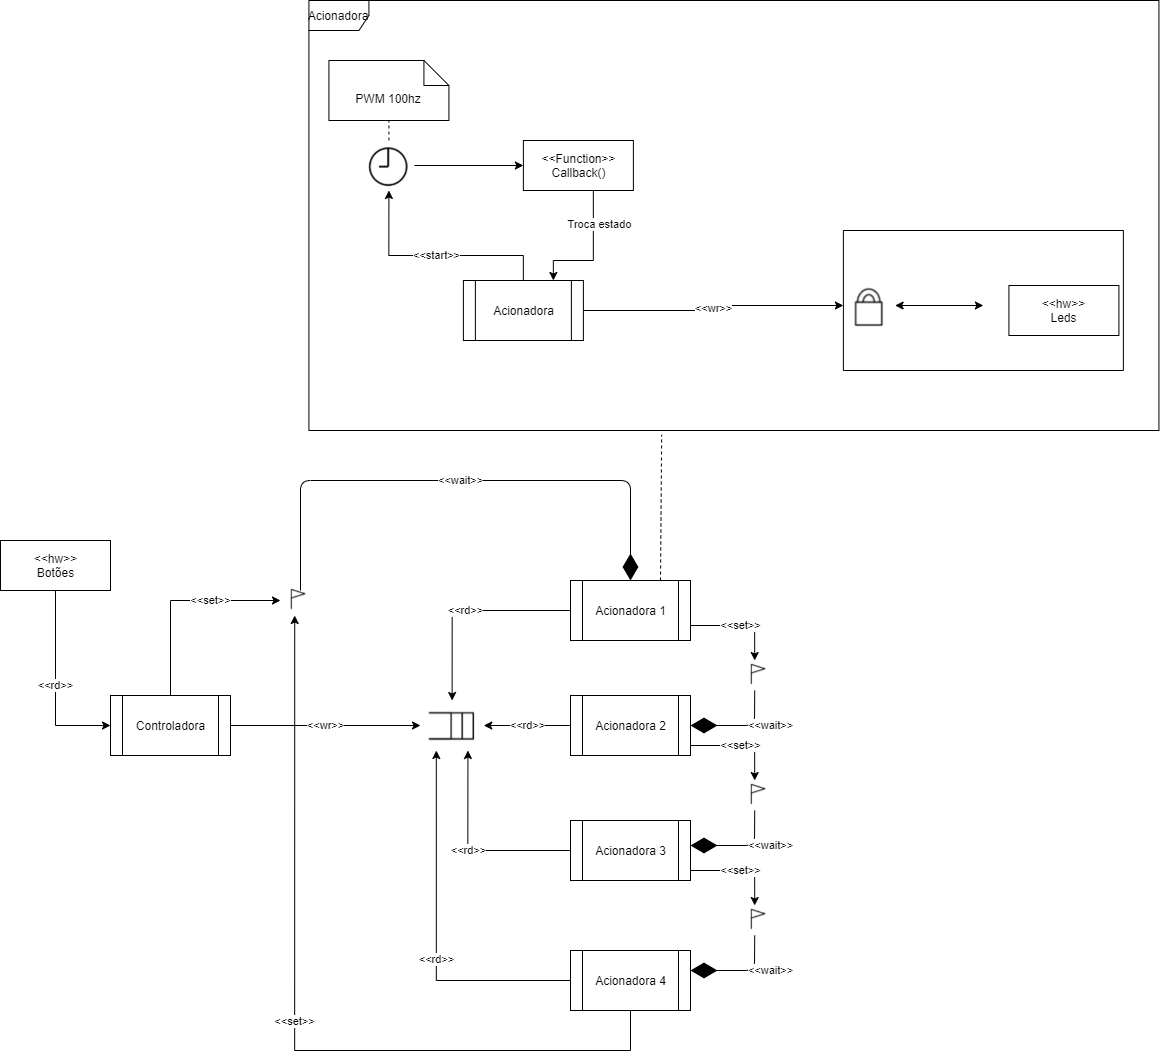

The diagram above was exported from draw.io. Its source (the exported page's mxGraphModel, read from the mxfile embedded in the PNG):
<mxGraphModel dx="1718" dy="2204" grid="1" gridSize="10" guides="1" tooltips="1" connect="1" arrows="1" fold="1" page="1" pageScale="1.5" pageWidth="1169" pageHeight="826" background="none" math="0" shadow="0">
  <root>
    <mxCell id="0" style=";html=1;" />
    <mxCell id="1" style=";html=1;" parent="0" />
    <mxCell id="vi-EdCMqJXdApY99Z9sc-4" value="" style="shape=image;verticalLabelPosition=bottom;labelBackgroundColor=#ffffff;verticalAlign=top;aspect=fixed;imageAspect=0;image=data:image/png,(base64 omitted: 2232 chars);" vertex="1" parent="1">
      <mxGeometry x="720" y="570" width="63.25" height="50" as="geometry" />
    </mxCell>
    <mxCell id="vi-EdCMqJXdApY99Z9sc-5" value="" style="shape=image;verticalLabelPosition=bottom;labelBackgroundColor=#ffffff;verticalAlign=top;aspect=fixed;imageAspect=0;image=data:image/png,(base64 omitted: 2764 chars);" vertex="1" parent="1">
      <mxGeometry x="580" y="455" width="28.42" height="30" as="geometry" />
    </mxCell>
    <mxCell id="vi-EdCMqJXdApY99Z9sc-14" value="&amp;lt;&amp;lt;wr&amp;gt;&amp;gt;" style="edgeStyle=orthogonalEdgeStyle;rounded=0;orthogonalLoop=1;jettySize=auto;html=1;entryX=0;entryY=0.5;entryDx=0;entryDy=0;" edge="1" parent="1" source="vi-EdCMqJXdApY99Z9sc-7" target="vi-EdCMqJXdApY99Z9sc-4">
      <mxGeometry relative="1" as="geometry" />
    </mxCell>
    <mxCell id="vi-EdCMqJXdApY99Z9sc-51" value="&amp;lt;&amp;lt;set&amp;gt;&amp;gt;" style="edgeStyle=orthogonalEdgeStyle;rounded=0;orthogonalLoop=1;jettySize=auto;html=1;entryX=0;entryY=0.5;entryDx=0;entryDy=0;" edge="1" parent="1" source="vi-EdCMqJXdApY99Z9sc-7" target="vi-EdCMqJXdApY99Z9sc-5">
      <mxGeometry x="0.3171" relative="1" as="geometry">
        <mxPoint x="470" y="470" as="targetPoint" />
        <Array as="points">
          <mxPoint x="470" y="470" />
        </Array>
        <mxPoint as="offset" />
      </mxGeometry>
    </mxCell>
    <mxCell id="vi-EdCMqJXdApY99Z9sc-7" value="Controladora" style="shape=process;whiteSpace=wrap;html=1;backgroundOutline=1;" vertex="1" parent="1">
      <mxGeometry x="410" y="565" width="120" height="60" as="geometry" />
    </mxCell>
    <mxCell id="vi-EdCMqJXdApY99Z9sc-16" value="&amp;lt;&amp;lt;rd&amp;gt;&amp;gt;" style="edgeStyle=orthogonalEdgeStyle;rounded=0;orthogonalLoop=1;jettySize=auto;html=1;entryX=0.5;entryY=0;entryDx=0;entryDy=0;" edge="1" parent="1" source="vi-EdCMqJXdApY99Z9sc-10" target="vi-EdCMqJXdApY99Z9sc-4">
      <mxGeometry relative="1" as="geometry" />
    </mxCell>
    <mxCell id="vi-EdCMqJXdApY99Z9sc-58" value="&amp;lt;&amp;lt;set&amp;gt;&amp;gt;" style="edgeStyle=orthogonalEdgeStyle;rounded=0;orthogonalLoop=1;jettySize=auto;html=1;entryX=0.5;entryY=0;entryDx=0;entryDy=0;exitX=1;exitY=0.75;exitDx=0;exitDy=0;" edge="1" parent="1" source="vi-EdCMqJXdApY99Z9sc-10" target="vi-EdCMqJXdApY99Z9sc-54">
      <mxGeometry relative="1" as="geometry">
        <Array as="points">
          <mxPoint x="1054" y="495" />
        </Array>
      </mxGeometry>
    </mxCell>
    <mxCell id="vi-EdCMqJXdApY99Z9sc-10" value="Acionadora 1" style="shape=process;whiteSpace=wrap;html=1;backgroundOutline=1;" vertex="1" parent="1">
      <mxGeometry x="870" y="450" width="120" height="60" as="geometry" />
    </mxCell>
    <mxCell id="vi-EdCMqJXdApY99Z9sc-15" value="&#10;&#10;&lt;span style=&quot;color: rgb(0, 0, 0); font-family: helvetica; font-size: 11px; font-style: normal; font-weight: 400; letter-spacing: normal; text-align: center; text-indent: 0px; text-transform: none; word-spacing: 0px; background-color: rgb(255, 255, 255); display: inline; float: none;&quot;&gt;&amp;lt;&amp;lt;rd&amp;gt;&amp;gt;&lt;/span&gt;&#10;&#10;" style="edgeStyle=orthogonalEdgeStyle;rounded=0;orthogonalLoop=1;jettySize=auto;html=1;entryX=1;entryY=0.5;entryDx=0;entryDy=0;" edge="1" parent="1" source="vi-EdCMqJXdApY99Z9sc-11" target="vi-EdCMqJXdApY99Z9sc-4">
      <mxGeometry relative="1" as="geometry" />
    </mxCell>
    <mxCell id="vi-EdCMqJXdApY99Z9sc-11" value="Acionadora 2" style="shape=process;whiteSpace=wrap;html=1;backgroundOutline=1;" vertex="1" parent="1">
      <mxGeometry x="870" y="565" width="120" height="60" as="geometry" />
    </mxCell>
    <mxCell id="vi-EdCMqJXdApY99Z9sc-17" value="&lt;span style=&quot;color: rgb(0 , 0 , 0) ; font-family: &amp;#34;helvetica&amp;#34; ; font-size: 11px ; font-style: normal ; font-weight: 400 ; letter-spacing: normal ; text-align: center ; text-indent: 0px ; text-transform: none ; word-spacing: 0px ; background-color: rgb(255 , 255 , 255) ; display: inline ; float: none&quot;&gt;&amp;lt;&amp;lt;rd&amp;gt;&amp;gt;&lt;/span&gt;" style="edgeStyle=orthogonalEdgeStyle;rounded=0;orthogonalLoop=1;jettySize=auto;html=1;entryX=0.75;entryY=1;entryDx=0;entryDy=0;" edge="1" parent="1" source="vi-EdCMqJXdApY99Z9sc-12" target="vi-EdCMqJXdApY99Z9sc-4">
      <mxGeometry relative="1" as="geometry" />
    </mxCell>
    <mxCell id="vi-EdCMqJXdApY99Z9sc-12" value="Acionadora 3" style="shape=process;whiteSpace=wrap;html=1;backgroundOutline=1;" vertex="1" parent="1">
      <mxGeometry x="870" y="690" width="120" height="60" as="geometry" />
    </mxCell>
    <mxCell id="vi-EdCMqJXdApY99Z9sc-18" value="&lt;span style=&quot;color: rgb(0 , 0 , 0) ; font-family: &amp;#34;helvetica&amp;#34; ; font-size: 11px ; font-style: normal ; font-weight: 400 ; letter-spacing: normal ; text-align: center ; text-indent: 0px ; text-transform: none ; word-spacing: 0px ; background-color: rgb(255 , 255 , 255) ; display: inline ; float: none&quot;&gt;&amp;lt;&amp;lt;rd&amp;gt;&amp;gt;&lt;/span&gt;" style="edgeStyle=orthogonalEdgeStyle;rounded=0;orthogonalLoop=1;jettySize=auto;html=1;entryX=0.25;entryY=1;entryDx=0;entryDy=0;" edge="1" parent="1" source="vi-EdCMqJXdApY99Z9sc-13" target="vi-EdCMqJXdApY99Z9sc-4">
      <mxGeometry x="-0.1532" relative="1" as="geometry">
        <mxPoint as="offset" />
      </mxGeometry>
    </mxCell>
    <mxCell id="vi-EdCMqJXdApY99Z9sc-72" value="&amp;lt;&amp;lt;set&amp;gt;&amp;gt;" style="edgeStyle=orthogonalEdgeStyle;rounded=0;orthogonalLoop=1;jettySize=auto;html=1;entryX=0.5;entryY=1;entryDx=0;entryDy=0;" edge="1" parent="1" source="vi-EdCMqJXdApY99Z9sc-13" target="vi-EdCMqJXdApY99Z9sc-5">
      <mxGeometry relative="1" as="geometry">
        <Array as="points">
          <mxPoint x="930" y="920" />
          <mxPoint x="594" y="920" />
        </Array>
      </mxGeometry>
    </mxCell>
    <mxCell id="vi-EdCMqJXdApY99Z9sc-13" value="Acionadora 4" style="shape=process;whiteSpace=wrap;html=1;backgroundOutline=1;" vertex="1" parent="1">
      <mxGeometry x="870" y="820" width="120" height="60" as="geometry" />
    </mxCell>
    <mxCell id="vi-EdCMqJXdApY99Z9sc-48" value="&amp;lt;&amp;lt;rd&amp;gt;&amp;gt;" style="edgeStyle=orthogonalEdgeStyle;rounded=0;orthogonalLoop=1;jettySize=auto;html=1;entryX=0;entryY=0.5;entryDx=0;entryDy=0;" edge="1" parent="1" source="vi-EdCMqJXdApY99Z9sc-47" target="vi-EdCMqJXdApY99Z9sc-7">
      <mxGeometry relative="1" as="geometry" />
    </mxCell>
    <mxCell id="vi-EdCMqJXdApY99Z9sc-47" value="&amp;lt;&amp;lt;hw&amp;gt;&amp;gt;&lt;br&gt;Botões" style="html=1;" vertex="1" parent="1">
      <mxGeometry x="300" y="410" width="110" height="50" as="geometry" />
    </mxCell>
    <mxCell id="vi-EdCMqJXdApY99Z9sc-54" value="" style="shape=image;verticalLabelPosition=bottom;labelBackgroundColor=#ffffff;verticalAlign=top;aspect=fixed;imageAspect=0;image=data:image/png,(base64 omitted: 2764 chars);" vertex="1" parent="1">
      <mxGeometry x="1040" y="530" width="28.42" height="30" as="geometry" />
    </mxCell>
    <mxCell id="vi-EdCMqJXdApY99Z9sc-64" value="&amp;lt;&amp;lt;wait&amp;gt;&amp;gt;" style="endArrow=diamondThin;endFill=1;endSize=24;html=1;entryX=1;entryY=0.5;entryDx=0;entryDy=0;exitX=0.5;exitY=1;exitDx=0;exitDy=0;" edge="1" parent="1" source="vi-EdCMqJXdApY99Z9sc-54" target="vi-EdCMqJXdApY99Z9sc-11">
      <mxGeometry x="-0.2949" y="16" width="160" relative="1" as="geometry">
        <mxPoint x="810" y="480" as="sourcePoint" />
        <mxPoint x="970" y="480" as="targetPoint" />
        <Array as="points">
          <mxPoint x="1054" y="595" />
        </Array>
        <mxPoint x="16" y="-16" as="offset" />
      </mxGeometry>
    </mxCell>
    <mxCell id="vi-EdCMqJXdApY99Z9sc-66" value="&amp;lt;&amp;lt;set&amp;gt;&amp;gt;" style="edgeStyle=orthogonalEdgeStyle;rounded=0;orthogonalLoop=1;jettySize=auto;html=1;entryX=0.5;entryY=0;entryDx=0;entryDy=0;exitX=1;exitY=0.75;exitDx=0;exitDy=0;" edge="1" parent="1" target="vi-EdCMqJXdApY99Z9sc-67">
      <mxGeometry relative="1" as="geometry">
        <mxPoint x="990" y="615" as="sourcePoint" />
        <Array as="points">
          <mxPoint x="1054" y="615" />
        </Array>
      </mxGeometry>
    </mxCell>
    <mxCell id="vi-EdCMqJXdApY99Z9sc-67" value="" style="shape=image;verticalLabelPosition=bottom;labelBackgroundColor=#ffffff;verticalAlign=top;aspect=fixed;imageAspect=0;image=data:image/png,(base64 omitted: 2764 chars);" vertex="1" parent="1">
      <mxGeometry x="1040" y="650" width="28.42" height="30" as="geometry" />
    </mxCell>
    <mxCell id="vi-EdCMqJXdApY99Z9sc-68" value="&amp;lt;&amp;lt;wait&amp;gt;&amp;gt;" style="endArrow=diamondThin;endFill=1;endSize=24;html=1;entryX=1;entryY=0.5;entryDx=0;entryDy=0;exitX=0.5;exitY=1;exitDx=0;exitDy=0;" edge="1" parent="1" source="vi-EdCMqJXdApY99Z9sc-67">
      <mxGeometry x="-0.2949" y="16" width="160" relative="1" as="geometry">
        <mxPoint x="810" y="600" as="sourcePoint" />
        <mxPoint x="990" y="715" as="targetPoint" />
        <Array as="points">
          <mxPoint x="1054" y="715" />
        </Array>
        <mxPoint x="16" y="-16" as="offset" />
      </mxGeometry>
    </mxCell>
    <mxCell id="vi-EdCMqJXdApY99Z9sc-69" value="&amp;lt;&amp;lt;set&amp;gt;&amp;gt;" style="edgeStyle=orthogonalEdgeStyle;rounded=0;orthogonalLoop=1;jettySize=auto;html=1;entryX=0.5;entryY=0;entryDx=0;entryDy=0;exitX=1;exitY=0.75;exitDx=0;exitDy=0;" edge="1" parent="1" target="vi-EdCMqJXdApY99Z9sc-70">
      <mxGeometry relative="1" as="geometry">
        <mxPoint x="990" y="740" as="sourcePoint" />
        <Array as="points">
          <mxPoint x="1054" y="740" />
        </Array>
      </mxGeometry>
    </mxCell>
    <mxCell id="vi-EdCMqJXdApY99Z9sc-70" value="" style="shape=image;verticalLabelPosition=bottom;labelBackgroundColor=#ffffff;verticalAlign=top;aspect=fixed;imageAspect=0;image=data:image/png,(base64 omitted: 2764 chars);" vertex="1" parent="1">
      <mxGeometry x="1040" y="775" width="28.42" height="30" as="geometry" />
    </mxCell>
    <mxCell id="vi-EdCMqJXdApY99Z9sc-71" value="&amp;lt;&amp;lt;wait&amp;gt;&amp;gt;" style="endArrow=diamondThin;endFill=1;endSize=24;html=1;entryX=1;entryY=0.5;entryDx=0;entryDy=0;exitX=0.5;exitY=1;exitDx=0;exitDy=0;" edge="1" parent="1" source="vi-EdCMqJXdApY99Z9sc-70">
      <mxGeometry x="-0.2949" y="16" width="160" relative="1" as="geometry">
        <mxPoint x="810" y="725" as="sourcePoint" />
        <mxPoint x="990" y="840" as="targetPoint" />
        <Array as="points">
          <mxPoint x="1054" y="840" />
        </Array>
        <mxPoint x="16" y="-16" as="offset" />
      </mxGeometry>
    </mxCell>
    <mxCell id="vi-EdCMqJXdApY99Z9sc-73" value="Acionadora" style="shape=umlFrame;whiteSpace=wrap;html=1;" vertex="1" parent="1">
      <mxGeometry x="608.4200000000001" y="-130" width="850" height="430" as="geometry" />
    </mxCell>
    <mxCell id="vi-EdCMqJXdApY99Z9sc-74" value="" style="shape=image;verticalLabelPosition=bottom;labelBackgroundColor=#ffffff;verticalAlign=top;aspect=fixed;imageAspect=0;image=data:image/png,(base64 omitted: 4248 chars);" vertex="1" parent="1">
      <mxGeometry x="1142.8899999999999" y="150" width="51.71" height="50" as="geometry" />
    </mxCell>
    <mxCell id="vi-EdCMqJXdApY99Z9sc-75" style="edgeStyle=orthogonalEdgeStyle;rounded=0;orthogonalLoop=1;jettySize=auto;html=1;entryX=0;entryY=0.5;entryDx=0;entryDy=0;" edge="1" parent="1" source="vi-EdCMqJXdApY99Z9sc-76" target="vi-EdCMqJXdApY99Z9sc-84">
      <mxGeometry relative="1" as="geometry" />
    </mxCell>
    <mxCell id="vi-EdCMqJXdApY99Z9sc-76" value="" style="shape=image;verticalLabelPosition=bottom;labelBackgroundColor=#ffffff;verticalAlign=top;aspect=fixed;imageAspect=0;image=data:image/png,(base64 omitted: 5236 chars);" vertex="1" parent="1">
      <mxGeometry x="662.8900000000001" y="10" width="51.06" height="50" as="geometry" />
    </mxCell>
    <mxCell id="vi-EdCMqJXdApY99Z9sc-77" value="&amp;lt;&amp;lt;start&amp;gt;&amp;gt;" style="edgeStyle=orthogonalEdgeStyle;rounded=0;orthogonalLoop=1;jettySize=auto;html=1;entryX=0.5;entryY=1;entryDx=0;entryDy=0;" edge="1" parent="1" source="vi-EdCMqJXdApY99Z9sc-79" target="vi-EdCMqJXdApY99Z9sc-76">
      <mxGeometry relative="1" as="geometry">
        <mxPoint x="972.8900000000001" y="130" as="targetPoint" />
        <Array as="points">
          <mxPoint x="822.8900000000001" y="125" />
          <mxPoint x="688.8900000000001" y="125" />
        </Array>
      </mxGeometry>
    </mxCell>
    <mxCell id="vi-EdCMqJXdApY99Z9sc-78" value="&amp;lt;&amp;lt;wr&amp;gt;&amp;gt;" style="edgeStyle=orthogonalEdgeStyle;rounded=0;orthogonalLoop=1;jettySize=auto;html=1;entryX=0;entryY=0.5;entryDx=0;entryDy=0;" edge="1" parent="1" source="vi-EdCMqJXdApY99Z9sc-79" target="vi-EdCMqJXdApY99Z9sc-74">
      <mxGeometry relative="1" as="geometry">
        <Array as="points">
          <mxPoint x="1012.8900000000001" y="180" />
          <mxPoint x="1012.8900000000001" y="175" />
        </Array>
      </mxGeometry>
    </mxCell>
    <mxCell id="vi-EdCMqJXdApY99Z9sc-79" value="Acionadora" style="shape=process;whiteSpace=wrap;html=1;backgroundOutline=1;" vertex="1" parent="1">
      <mxGeometry x="762.8900000000001" y="150" width="120" height="60" as="geometry" />
    </mxCell>
    <mxCell id="vi-EdCMqJXdApY99Z9sc-80" value="PWM 100hz" style="shape=note2;boundedLbl=1;whiteSpace=wrap;html=1;size=25;verticalAlign=top;align=center;" vertex="1" parent="1">
      <mxGeometry x="628.4200000000001" y="-70" width="120" height="60" as="geometry" />
    </mxCell>
    <mxCell id="vi-EdCMqJXdApY99Z9sc-81" value="" style="endArrow=none;dashed=1;html=1;entryX=0.5;entryY=1;entryDx=0;entryDy=0;entryPerimeter=0;exitX=0.5;exitY=0;exitDx=0;exitDy=0;" edge="1" parent="1" source="vi-EdCMqJXdApY99Z9sc-76" target="vi-EdCMqJXdApY99Z9sc-80">
      <mxGeometry width="50" height="50" relative="1" as="geometry">
        <mxPoint x="772.8900000000001" y="210" as="sourcePoint" />
        <mxPoint x="822.8900000000001" y="160" as="targetPoint" />
      </mxGeometry>
    </mxCell>
    <mxCell id="vi-EdCMqJXdApY99Z9sc-82" style="edgeStyle=orthogonalEdgeStyle;rounded=0;orthogonalLoop=1;jettySize=auto;html=1;entryX=0.75;entryY=0;entryDx=0;entryDy=0;" edge="1" parent="1" source="vi-EdCMqJXdApY99Z9sc-84" target="vi-EdCMqJXdApY99Z9sc-79">
      <mxGeometry relative="1" as="geometry">
        <Array as="points">
          <mxPoint x="892.8900000000001" y="130" />
          <mxPoint x="852.8900000000001" y="130" />
        </Array>
      </mxGeometry>
    </mxCell>
    <mxCell id="vi-EdCMqJXdApY99Z9sc-83" value="Troca estado" style="edgeLabel;html=1;align=center;verticalAlign=middle;resizable=0;points=[];" vertex="1" connectable="0" parent="vi-EdCMqJXdApY99Z9sc-82">
      <mxGeometry x="-0.496" y="5" relative="1" as="geometry">
        <mxPoint as="offset" />
      </mxGeometry>
    </mxCell>
    <mxCell id="vi-EdCMqJXdApY99Z9sc-84" value="&amp;lt;&amp;lt;Function&amp;gt;&amp;gt;&lt;br&gt;Callback()" style="html=1;" vertex="1" parent="1">
      <mxGeometry x="822.8900000000001" y="10" width="110" height="50" as="geometry" />
    </mxCell>
    <mxCell id="vi-EdCMqJXdApY99Z9sc-85" value="" style="endArrow=classic;startArrow=classic;html=1;entryX=0;entryY=0.5;entryDx=0;entryDy=0;exitX=1;exitY=0.5;exitDx=0;exitDy=0;" edge="1" parent="1" source="vi-EdCMqJXdApY99Z9sc-74">
      <mxGeometry width="50" height="50" relative="1" as="geometry">
        <mxPoint x="772.8900000000001" y="200" as="sourcePoint" />
        <mxPoint x="1282.8899999999999" y="175" as="targetPoint" />
      </mxGeometry>
    </mxCell>
    <mxCell id="vi-EdCMqJXdApY99Z9sc-86" value="" style="swimlane;startSize=0;" vertex="1" parent="1">
      <mxGeometry x="1142.8899999999999" y="100" width="280" height="140" as="geometry" />
    </mxCell>
    <mxCell id="vi-EdCMqJXdApY99Z9sc-90" value="&amp;lt;&amp;lt;hw&amp;gt;&amp;gt;&lt;br&gt;Leds" style="html=1;" vertex="1" parent="vi-EdCMqJXdApY99Z9sc-86">
      <mxGeometry x="165.52999999999997" y="55" width="110" height="50" as="geometry" />
    </mxCell>
    <mxCell id="vi-EdCMqJXdApY99Z9sc-89" value="&amp;lt;&amp;lt;wait&amp;gt;&amp;gt;" style="endArrow=diamondThin;endFill=1;endSize=24;html=1;entryX=0.5;entryY=0;entryDx=0;entryDy=0;" edge="1" parent="1" target="vi-EdCMqJXdApY99Z9sc-10">
      <mxGeometry width="160" relative="1" as="geometry">
        <mxPoint x="600" y="460" as="sourcePoint" />
        <mxPoint x="1000" y="420" as="targetPoint" />
        <Array as="points">
          <mxPoint x="600" y="350" />
          <mxPoint x="930" y="350" />
        </Array>
      </mxGeometry>
    </mxCell>
    <mxCell id="vi-EdCMqJXdApY99Z9sc-92" value="" style="endArrow=none;dashed=1;html=1;exitX=0.75;exitY=0;exitDx=0;exitDy=0;entryX=0.415;entryY=1.01;entryDx=0;entryDy=0;entryPerimeter=0;" edge="1" parent="1" source="vi-EdCMqJXdApY99Z9sc-10" target="vi-EdCMqJXdApY99Z9sc-73">
      <mxGeometry width="50" height="50" relative="1" as="geometry">
        <mxPoint x="1160" y="340" as="sourcePoint" />
        <mxPoint x="1210" y="290" as="targetPoint" />
      </mxGeometry>
    </mxCell>
  </root>
</mxGraphModel>